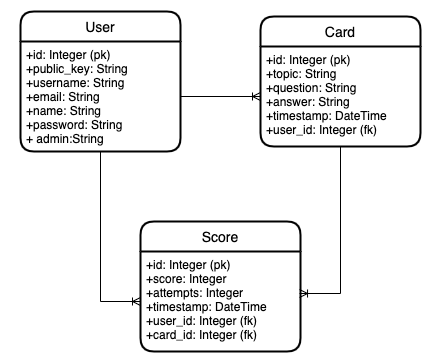

The diagram above was exported from draw.io. Its source (the exported page's mxGraphModel, read from the mxfile embedded in the PNG):
<mxGraphModel dx="854" dy="503" grid="1" gridSize="10" guides="1" tooltips="1" connect="1" arrows="1" fold="1" page="1" pageScale="1" pageWidth="827" pageHeight="1169" math="0" shadow="0">
  <root>
    <mxCell id="0" />
    <mxCell id="1" parent="0" />
    <mxCell id="MZp_Vnl1yrcpevozRTTB-77" value="" style="shape=tableRow;horizontal=0;startSize=0;swimlaneHead=0;swimlaneBody=0;fillColor=none;collapsible=0;dropTarget=0;points=[[0,0.5],[1,0.5]];portConstraint=eastwest;top=0;left=0;right=0;bottom=0;fontSize=12;" vertex="1" parent="1">
      <mxGeometry x="350" y="380" width="180" height="30" as="geometry" />
    </mxCell>
    <mxCell id="MZp_Vnl1yrcpevozRTTB-78" value="" style="shape=partialRectangle;connectable=0;fillColor=none;top=0;left=0;bottom=0;right=0;editable=1;overflow=hidden;fontSize=12;" vertex="1" parent="MZp_Vnl1yrcpevozRTTB-77">
      <mxGeometry width="30" height="30" as="geometry">
        <mxRectangle width="30" height="30" as="alternateBounds" />
      </mxGeometry>
    </mxCell>
    <mxCell id="MZp_Vnl1yrcpevozRTTB-80" value="User" style="swimlane;childLayout=stackLayout;horizontal=1;startSize=30;horizontalStack=0;rounded=1;fontSize=14;fontStyle=0;strokeWidth=2;resizeParent=0;resizeLast=1;shadow=0;dashed=0;align=center;" vertex="1" parent="1">
      <mxGeometry x="360" y="230" width="160" height="140" as="geometry" />
    </mxCell>
    <mxCell id="MZp_Vnl1yrcpevozRTTB-81" value="+id: Integer (pk)&#10;+public_key: String&#10;+username: String&#10;+email: String&#10;+name: String&#10;+password: String&#10;+ admin:String" style="align=left;strokeColor=none;fillColor=none;spacingLeft=4;fontSize=12;verticalAlign=top;resizable=0;rotatable=0;part=1;" vertex="1" parent="MZp_Vnl1yrcpevozRTTB-80">
      <mxGeometry y="30" width="160" height="110" as="geometry" />
    </mxCell>
    <mxCell id="MZp_Vnl1yrcpevozRTTB-82" value="Card" style="swimlane;childLayout=stackLayout;horizontal=1;startSize=30;horizontalStack=0;rounded=1;fontSize=14;fontStyle=0;strokeWidth=2;resizeParent=0;resizeLast=1;shadow=0;dashed=0;align=center;" vertex="1" parent="1">
      <mxGeometry x="600" y="235" width="160" height="130" as="geometry" />
    </mxCell>
    <mxCell id="MZp_Vnl1yrcpevozRTTB-83" value="+id: Integer (pk)&#10;+topic: String&#10;+question: String&#10;+answer: String&#10;+timestamp: DateTime&#10;+user_id: Integer (fk)" style="align=left;strokeColor=none;fillColor=none;spacingLeft=4;fontSize=12;verticalAlign=top;resizable=0;rotatable=0;part=1;" vertex="1" parent="MZp_Vnl1yrcpevozRTTB-82">
      <mxGeometry y="30" width="160" height="100" as="geometry" />
    </mxCell>
    <mxCell id="MZp_Vnl1yrcpevozRTTB-84" value="Score" style="swimlane;childLayout=stackLayout;horizontal=1;startSize=30;horizontalStack=0;rounded=1;fontSize=14;fontStyle=0;strokeWidth=2;resizeParent=0;resizeLast=1;shadow=0;dashed=0;align=center;" vertex="1" parent="1">
      <mxGeometry x="480" y="440" width="160" height="130" as="geometry" />
    </mxCell>
    <mxCell id="MZp_Vnl1yrcpevozRTTB-85" value="+id: Integer (pk)&#10;+score: Integer&#10;+attempts: Integer&#10;+timestamp: DateTime&#10;+user_id: Integer (fk)&#10;+card_id: Integer (fk)" style="align=left;strokeColor=none;fillColor=none;spacingLeft=4;fontSize=12;verticalAlign=top;resizable=0;rotatable=0;part=1;" vertex="1" parent="MZp_Vnl1yrcpevozRTTB-84">
      <mxGeometry y="30" width="160" height="100" as="geometry" />
    </mxCell>
    <mxCell id="MZp_Vnl1yrcpevozRTTB-87" style="edgeStyle=orthogonalEdgeStyle;rounded=0;orthogonalLoop=1;jettySize=auto;html=1;exitX=1;exitY=0.5;exitDx=0;exitDy=0;fontSize=12;endArrow=ERoneToMany;endFill=0;" edge="1" parent="1" source="MZp_Vnl1yrcpevozRTTB-81" target="MZp_Vnl1yrcpevozRTTB-83">
      <mxGeometry relative="1" as="geometry" />
    </mxCell>
    <mxCell id="MZp_Vnl1yrcpevozRTTB-88" style="edgeStyle=orthogonalEdgeStyle;rounded=0;orthogonalLoop=1;jettySize=auto;html=1;exitX=0.5;exitY=1;exitDx=0;exitDy=0;entryX=0.994;entryY=0.42;entryDx=0;entryDy=0;entryPerimeter=0;fontSize=12;endArrow=ERoneToMany;endFill=0;" edge="1" parent="1" source="MZp_Vnl1yrcpevozRTTB-83" target="MZp_Vnl1yrcpevozRTTB-85">
      <mxGeometry relative="1" as="geometry" />
    </mxCell>
    <mxCell id="MZp_Vnl1yrcpevozRTTB-89" style="edgeStyle=orthogonalEdgeStyle;rounded=0;orthogonalLoop=1;jettySize=auto;html=1;exitX=0.5;exitY=1;exitDx=0;exitDy=0;entryX=0;entryY=0.5;entryDx=0;entryDy=0;fontSize=12;endArrow=ERoneToMany;endFill=0;" edge="1" parent="1" source="MZp_Vnl1yrcpevozRTTB-81" target="MZp_Vnl1yrcpevozRTTB-85">
      <mxGeometry relative="1" as="geometry" />
    </mxCell>
  </root>
</mxGraphModel>